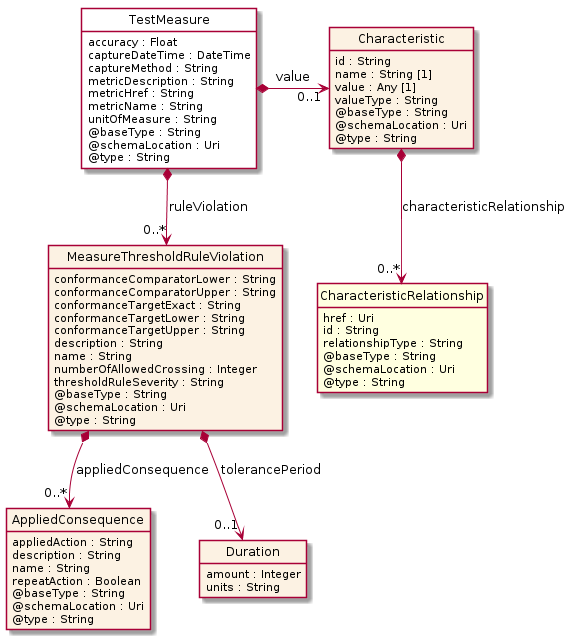

The diagram above was rendered by PlantUML. Its source (embedded in the PNG):
@startuml
hide circle
hide methods
hide stereotype
show <<Enumeration>> stereotype
skinparam class {
   BackgroundColor<<Enumeration>> #E6F5F7
   BackgroundColor<<Ref>> #FFFFE0
   BackgroundColor<<Pivot>> #FFFFFFF
   BackgroundColor<<SimpleType>> #E2F0DA
   BackgroundColor #FCF2E3
}

class TestMeasure <<Pivot>> {
    accuracy : Float
    captureDateTime : DateTime
    captureMethod : String
    metricDescription : String
    metricHref : String
    metricName : String
    unitOfMeasure : String
    @baseType : String
    @schemaLocation : Uri
    @type : String
}

class MeasureThresholdRuleViolation  {
    conformanceComparatorLower : String
    conformanceComparatorUpper : String
    conformanceTargetExact : String
    conformanceTargetLower : String
    conformanceTargetUpper : String
    description : String
    name : String
    numberOfAllowedCrossing : Integer
    thresholdRuleSeverity : String
    @baseType : String
    @schemaLocation : Uri
    @type : String
}

class AppliedConsequence  {
    appliedAction : String
    description : String
    name : String
    repeatAction : Boolean
    @baseType : String
    @schemaLocation : Uri
    @type : String
}

class Duration  {
    amount : Integer
    units : String
}

class Characteristic  {
    id : String
    name : String [1]
    value : Any [1]
    valueType : String
    @baseType : String
    @schemaLocation : Uri
    @type : String
}

class CharacteristicRelationship  <<Ref>> {
    href : Uri
    id : String
    relationshipType : String
    @baseType : String
    @schemaLocation : Uri
    @type : String
}

TestMeasure *-right-> "0..1" Characteristic : value

TestMeasure *-->  "0..*" MeasureThresholdRuleViolation : ruleViolation

MeasureThresholdRuleViolation *-->  "0..*" AppliedConsequence : appliedConsequence

MeasureThresholdRuleViolation *-->  "0..1" Duration : tolerancePeriod

Characteristic *-->  "0..*" CharacteristicRelationship : characteristicRelationship

@enduml